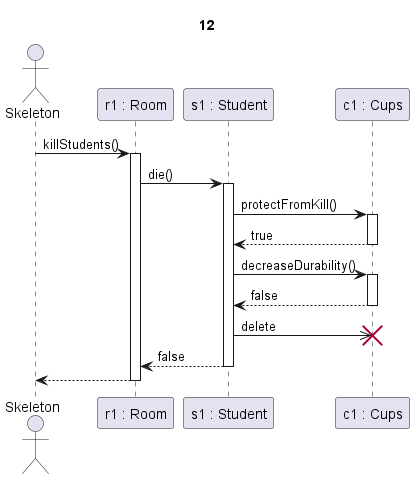

The diagram above was rendered by PlantUML. Its source (embedded in the PNG):
@startuml Cups+lejár az idő

title 12

actor Skeleton as sk
participant "r1 : Room" as r
participant "s1 : Student" as s
participant "c1 : Cups" as c

sk->r ++: killStudents()

r -> s ++: die()

s->c ++: protectFromKill()
c-->s --: true

s->c ++: decreaseDurability()
c-->s --: false

s->>c !!: delete

s-->r --: false

r-->sk --:

@enduml